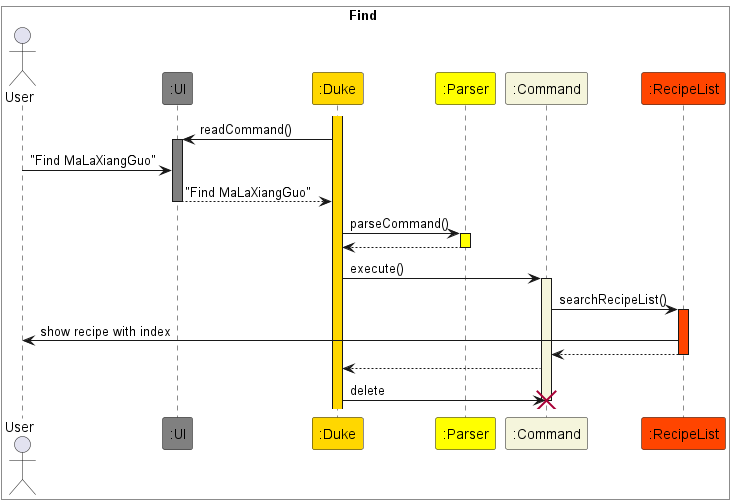

The diagram above was rendered by PlantUML. Its source (embedded in the PNG):
@startuml FindRecipe
box Find #White
Actor User
participant ":UI" as UI #Gray
participant ":Duke" as Duke #Gold
participant ":Parser" as Parser #Yellow
participant ":Command" as Command #Beige
participant ":RecipeList" as RecipeList #OrangeRed
end box

activate Duke #Gold
Duke -> UI : readCommand()
activate UI #Gray
User -> UI : "Find MaLaXiangGuo"
UI --> Duke : "Find MaLaXiangGuo"
deactivate UI
Duke -> Parser : parseCommand()
activate Parser #Yellow
Parser --> Duke
deactivate Parser
Duke -> Command : execute()
activate Command #Beige
Command -> RecipeList : searchRecipeList()
activate RecipeList #OrangeRed
RecipeList -> User : show recipe with index
RecipeList --> Command
deactivate RecipeList
Command --> Duke
Duke -> Command : delete
deactivate Command
destroy Command


@enduml